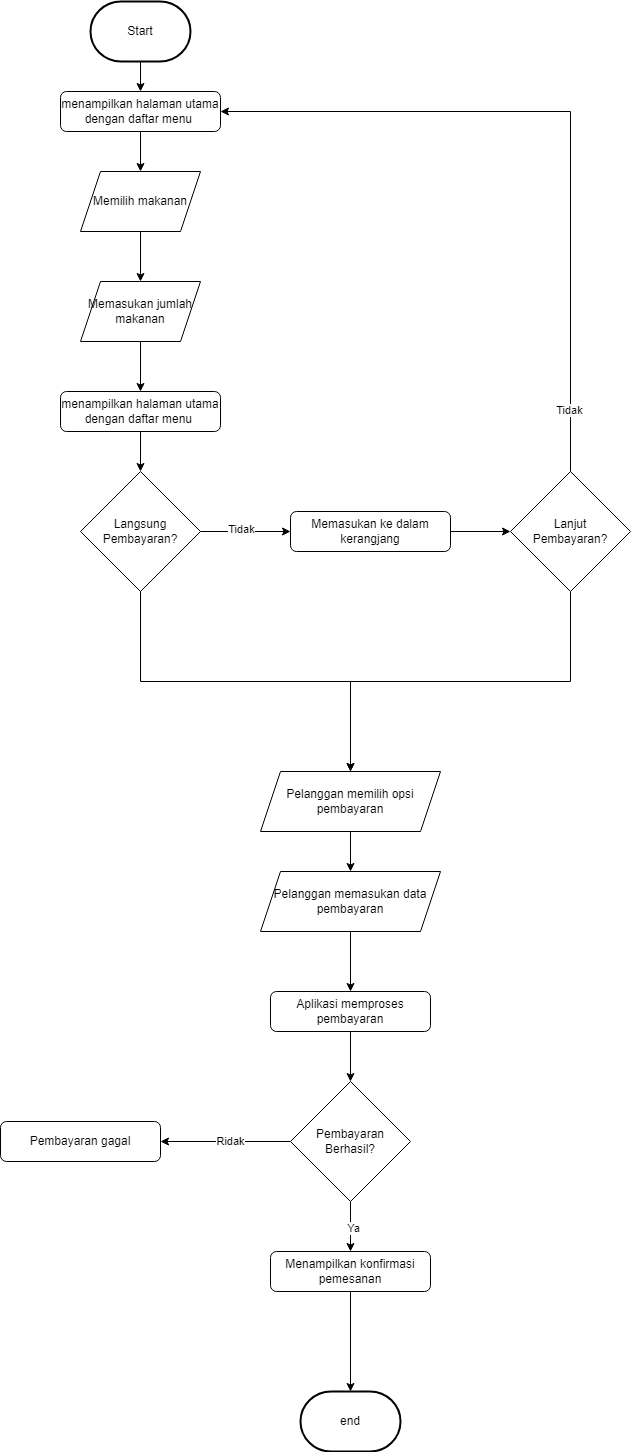

The diagram above was exported from draw.io. Its source (the exported page's mxGraphModel, read from the mxfile embedded in the PNG):
<mxGraphModel dx="2514" dy="1240" grid="1" gridSize="10" guides="1" tooltips="1" connect="1" arrows="1" fold="1" page="1" pageScale="1" pageWidth="827" pageHeight="1169" math="0" shadow="0">
  <root>
    <mxCell id="WIyWlLk6GJQsqaUBKTNV-0" />
    <mxCell id="WIyWlLk6GJQsqaUBKTNV-1" parent="WIyWlLk6GJQsqaUBKTNV-0" />
    <mxCell id="-Tk6Qptc5ZJoPug1Awdo-74" value="" style="group" vertex="1" connectable="0" parent="WIyWlLk6GJQsqaUBKTNV-1">
      <mxGeometry x="530" y="60" width="630" height="1450" as="geometry" />
    </mxCell>
    <mxCell id="-Tk6Qptc5ZJoPug1Awdo-0" value="menampilkan halaman utama dengan daftar menu&amp;nbsp;" style="rounded=1;whiteSpace=wrap;html=1;fontSize=12;glass=0;strokeWidth=1;shadow=0;" vertex="1" parent="-Tk6Qptc5ZJoPug1Awdo-74">
      <mxGeometry x="60" y="90" width="160" height="40" as="geometry" />
    </mxCell>
    <mxCell id="-Tk6Qptc5ZJoPug1Awdo-19" style="edgeStyle=orthogonalEdgeStyle;rounded=0;orthogonalLoop=1;jettySize=auto;html=1;exitX=0.5;exitY=1;exitDx=0;exitDy=0;exitPerimeter=0;entryX=0.5;entryY=0;entryDx=0;entryDy=0;" edge="1" parent="-Tk6Qptc5ZJoPug1Awdo-74" source="-Tk6Qptc5ZJoPug1Awdo-1" target="-Tk6Qptc5ZJoPug1Awdo-0">
      <mxGeometry relative="1" as="geometry" />
    </mxCell>
    <mxCell id="-Tk6Qptc5ZJoPug1Awdo-1" value="Start" style="strokeWidth=2;html=1;shape=mxgraph.flowchart.terminator;whiteSpace=wrap;" vertex="1" parent="-Tk6Qptc5ZJoPug1Awdo-74">
      <mxGeometry x="90" width="100" height="60" as="geometry" />
    </mxCell>
    <mxCell id="-Tk6Qptc5ZJoPug1Awdo-5" value="Memasukan ke dalam kerangjang" style="rounded=1;whiteSpace=wrap;html=1;fontSize=12;glass=0;strokeWidth=1;shadow=0;" vertex="1" parent="-Tk6Qptc5ZJoPug1Awdo-74">
      <mxGeometry x="290" y="510" width="160" height="40" as="geometry" />
    </mxCell>
    <mxCell id="-Tk6Qptc5ZJoPug1Awdo-29" style="edgeStyle=orthogonalEdgeStyle;rounded=0;orthogonalLoop=1;jettySize=auto;html=1;exitX=1;exitY=0.5;exitDx=0;exitDy=0;entryX=0;entryY=0.5;entryDx=0;entryDy=0;" edge="1" parent="-Tk6Qptc5ZJoPug1Awdo-74" source="-Tk6Qptc5ZJoPug1Awdo-6" target="-Tk6Qptc5ZJoPug1Awdo-5">
      <mxGeometry relative="1" as="geometry" />
    </mxCell>
    <mxCell id="-Tk6Qptc5ZJoPug1Awdo-31" value="Tidak" style="edgeLabel;html=1;align=center;verticalAlign=middle;resizable=0;points=[];" vertex="1" connectable="0" parent="-Tk6Qptc5ZJoPug1Awdo-29">
      <mxGeometry x="-0.0889" y="3" relative="1" as="geometry">
        <mxPoint as="offset" />
      </mxGeometry>
    </mxCell>
    <mxCell id="-Tk6Qptc5ZJoPug1Awdo-6" value="Langsung&lt;br&gt;Pembayaran?" style="rhombus;whiteSpace=wrap;html=1;" vertex="1" parent="-Tk6Qptc5ZJoPug1Awdo-74">
      <mxGeometry x="80" y="470" width="120" height="120" as="geometry" />
    </mxCell>
    <mxCell id="-Tk6Qptc5ZJoPug1Awdo-14" value="Aplikasi memproses pembayaran" style="rounded=1;whiteSpace=wrap;html=1;fontSize=12;glass=0;strokeWidth=1;shadow=0;" vertex="1" parent="-Tk6Qptc5ZJoPug1Awdo-74">
      <mxGeometry x="270" y="990" width="160" height="40" as="geometry" />
    </mxCell>
    <mxCell id="-Tk6Qptc5ZJoPug1Awdo-15" value="Menampilkan konfirmasi pemesanan" style="rounded=1;whiteSpace=wrap;html=1;fontSize=12;glass=0;strokeWidth=1;shadow=0;" vertex="1" parent="-Tk6Qptc5ZJoPug1Awdo-74">
      <mxGeometry x="270" y="1250" width="160" height="40" as="geometry" />
    </mxCell>
    <mxCell id="-Tk6Qptc5ZJoPug1Awdo-16" value="end" style="strokeWidth=2;html=1;shape=mxgraph.flowchart.terminator;whiteSpace=wrap;" vertex="1" parent="-Tk6Qptc5ZJoPug1Awdo-74">
      <mxGeometry x="300" y="1390" width="100" height="60" as="geometry" />
    </mxCell>
    <mxCell id="-Tk6Qptc5ZJoPug1Awdo-41" style="edgeStyle=orthogonalEdgeStyle;rounded=0;orthogonalLoop=1;jettySize=auto;html=1;exitX=0.5;exitY=1;exitDx=0;exitDy=0;" edge="1" parent="-Tk6Qptc5ZJoPug1Awdo-74" source="-Tk6Qptc5ZJoPug1Awdo-15" target="-Tk6Qptc5ZJoPug1Awdo-16">
      <mxGeometry relative="1" as="geometry" />
    </mxCell>
    <mxCell id="-Tk6Qptc5ZJoPug1Awdo-34" style="edgeStyle=orthogonalEdgeStyle;rounded=0;orthogonalLoop=1;jettySize=auto;html=1;exitX=0.5;exitY=0;exitDx=0;exitDy=0;entryX=1;entryY=0.5;entryDx=0;entryDy=0;" edge="1" parent="-Tk6Qptc5ZJoPug1Awdo-74" source="-Tk6Qptc5ZJoPug1Awdo-32" target="-Tk6Qptc5ZJoPug1Awdo-0">
      <mxGeometry relative="1" as="geometry">
        <mxPoint x="220.00000000000023" y="190" as="targetPoint" />
      </mxGeometry>
    </mxCell>
    <mxCell id="-Tk6Qptc5ZJoPug1Awdo-37" value="Tidak" style="edgeLabel;html=1;align=center;verticalAlign=middle;resizable=0;points=[];" vertex="1" connectable="0" parent="-Tk6Qptc5ZJoPug1Awdo-34">
      <mxGeometry x="-0.8207" y="2" relative="1" as="geometry">
        <mxPoint as="offset" />
      </mxGeometry>
    </mxCell>
    <mxCell id="-Tk6Qptc5ZJoPug1Awdo-32" value="Lanjut &lt;br&gt;Pembayaran?" style="rhombus;whiteSpace=wrap;html=1;" vertex="1" parent="-Tk6Qptc5ZJoPug1Awdo-74">
      <mxGeometry x="510" y="470" width="120" height="120" as="geometry" />
    </mxCell>
    <mxCell id="-Tk6Qptc5ZJoPug1Awdo-33" style="edgeStyle=orthogonalEdgeStyle;rounded=0;orthogonalLoop=1;jettySize=auto;html=1;exitX=1;exitY=0.5;exitDx=0;exitDy=0;entryX=0;entryY=0.5;entryDx=0;entryDy=0;" edge="1" parent="-Tk6Qptc5ZJoPug1Awdo-74" source="-Tk6Qptc5ZJoPug1Awdo-5" target="-Tk6Qptc5ZJoPug1Awdo-32">
      <mxGeometry relative="1" as="geometry" />
    </mxCell>
    <mxCell id="-Tk6Qptc5ZJoPug1Awdo-49" style="edgeStyle=orthogonalEdgeStyle;rounded=0;orthogonalLoop=1;jettySize=auto;html=1;exitX=0.5;exitY=1;exitDx=0;exitDy=0;entryX=0.5;entryY=0;entryDx=0;entryDy=0;" edge="1" parent="-Tk6Qptc5ZJoPug1Awdo-74" source="-Tk6Qptc5ZJoPug1Awdo-47" target="-Tk6Qptc5ZJoPug1Awdo-15">
      <mxGeometry relative="1" as="geometry" />
    </mxCell>
    <mxCell id="-Tk6Qptc5ZJoPug1Awdo-53" value="Ya" style="edgeLabel;html=1;align=center;verticalAlign=middle;resizable=0;points=[];" vertex="1" connectable="0" parent="-Tk6Qptc5ZJoPug1Awdo-49">
      <mxGeometry x="-0.0267" y="2" relative="1" as="geometry">
        <mxPoint as="offset" />
      </mxGeometry>
    </mxCell>
    <mxCell id="-Tk6Qptc5ZJoPug1Awdo-47" value="Pembayaran &lt;br&gt;Berhasil?" style="rhombus;whiteSpace=wrap;html=1;" vertex="1" parent="-Tk6Qptc5ZJoPug1Awdo-74">
      <mxGeometry x="290" y="1080" width="120" height="120" as="geometry" />
    </mxCell>
    <mxCell id="-Tk6Qptc5ZJoPug1Awdo-48" style="edgeStyle=orthogonalEdgeStyle;rounded=0;orthogonalLoop=1;jettySize=auto;html=1;exitX=0.5;exitY=1;exitDx=0;exitDy=0;entryX=0.5;entryY=0;entryDx=0;entryDy=0;" edge="1" parent="-Tk6Qptc5ZJoPug1Awdo-74" source="-Tk6Qptc5ZJoPug1Awdo-14" target="-Tk6Qptc5ZJoPug1Awdo-47">
      <mxGeometry relative="1" as="geometry" />
    </mxCell>
    <mxCell id="-Tk6Qptc5ZJoPug1Awdo-51" value="Pembayaran gagal" style="rounded=1;whiteSpace=wrap;html=1;fontSize=12;glass=0;strokeWidth=1;shadow=0;" vertex="1" parent="-Tk6Qptc5ZJoPug1Awdo-74">
      <mxGeometry y="1120" width="160" height="40" as="geometry" />
    </mxCell>
    <mxCell id="-Tk6Qptc5ZJoPug1Awdo-64" style="edgeStyle=orthogonalEdgeStyle;rounded=0;orthogonalLoop=1;jettySize=auto;html=1;exitX=0;exitY=0.5;exitDx=0;exitDy=0;entryX=1;entryY=0.5;entryDx=0;entryDy=0;" edge="1" parent="-Tk6Qptc5ZJoPug1Awdo-74" source="-Tk6Qptc5ZJoPug1Awdo-47" target="-Tk6Qptc5ZJoPug1Awdo-51">
      <mxGeometry relative="1" as="geometry" />
    </mxCell>
    <mxCell id="-Tk6Qptc5ZJoPug1Awdo-65" value="Ridak" style="edgeLabel;html=1;align=center;verticalAlign=middle;resizable=0;points=[];" vertex="1" connectable="0" parent="-Tk6Qptc5ZJoPug1Awdo-64">
      <mxGeometry x="-0.0391" y="-1" relative="1" as="geometry">
        <mxPoint x="1" as="offset" />
      </mxGeometry>
    </mxCell>
    <mxCell id="-Tk6Qptc5ZJoPug1Awdo-55" value="Memilih makanan" style="shape=parallelogram;perimeter=parallelogramPerimeter;whiteSpace=wrap;html=1;fixedSize=1;" vertex="1" parent="-Tk6Qptc5ZJoPug1Awdo-74">
      <mxGeometry x="80" y="170" width="120" height="60" as="geometry" />
    </mxCell>
    <mxCell id="-Tk6Qptc5ZJoPug1Awdo-57" style="edgeStyle=orthogonalEdgeStyle;rounded=0;orthogonalLoop=1;jettySize=auto;html=1;exitX=0.5;exitY=1;exitDx=0;exitDy=0;entryX=0.5;entryY=0;entryDx=0;entryDy=0;" edge="1" parent="-Tk6Qptc5ZJoPug1Awdo-74" source="-Tk6Qptc5ZJoPug1Awdo-0" target="-Tk6Qptc5ZJoPug1Awdo-55">
      <mxGeometry relative="1" as="geometry" />
    </mxCell>
    <mxCell id="-Tk6Qptc5ZJoPug1Awdo-56" value="Memasukan jumlah makanan" style="shape=parallelogram;perimeter=parallelogramPerimeter;whiteSpace=wrap;html=1;fixedSize=1;" vertex="1" parent="-Tk6Qptc5ZJoPug1Awdo-74">
      <mxGeometry x="80" y="280" width="120" height="60" as="geometry" />
    </mxCell>
    <mxCell id="-Tk6Qptc5ZJoPug1Awdo-58" style="edgeStyle=orthogonalEdgeStyle;rounded=0;orthogonalLoop=1;jettySize=auto;html=1;exitX=0.5;exitY=1;exitDx=0;exitDy=0;entryX=0.5;entryY=0;entryDx=0;entryDy=0;" edge="1" parent="-Tk6Qptc5ZJoPug1Awdo-74" source="-Tk6Qptc5ZJoPug1Awdo-55" target="-Tk6Qptc5ZJoPug1Awdo-56">
      <mxGeometry relative="1" as="geometry" />
    </mxCell>
    <mxCell id="-Tk6Qptc5ZJoPug1Awdo-63" style="edgeStyle=orthogonalEdgeStyle;rounded=0;orthogonalLoop=1;jettySize=auto;html=1;exitX=0.5;exitY=1;exitDx=0;exitDy=0;entryX=0.5;entryY=0;entryDx=0;entryDy=0;" edge="1" parent="-Tk6Qptc5ZJoPug1Awdo-74" source="-Tk6Qptc5ZJoPug1Awdo-61" target="-Tk6Qptc5ZJoPug1Awdo-6">
      <mxGeometry relative="1" as="geometry" />
    </mxCell>
    <mxCell id="-Tk6Qptc5ZJoPug1Awdo-61" value="menampilkan halaman utama dengan daftar menu&amp;nbsp;" style="rounded=1;whiteSpace=wrap;html=1;fontSize=12;glass=0;strokeWidth=1;shadow=0;" vertex="1" parent="-Tk6Qptc5ZJoPug1Awdo-74">
      <mxGeometry x="60" y="390" width="160" height="40" as="geometry" />
    </mxCell>
    <mxCell id="-Tk6Qptc5ZJoPug1Awdo-62" style="edgeStyle=orthogonalEdgeStyle;rounded=0;orthogonalLoop=1;jettySize=auto;html=1;exitX=0.5;exitY=1;exitDx=0;exitDy=0;" edge="1" parent="-Tk6Qptc5ZJoPug1Awdo-74" source="-Tk6Qptc5ZJoPug1Awdo-56" target="-Tk6Qptc5ZJoPug1Awdo-61">
      <mxGeometry relative="1" as="geometry" />
    </mxCell>
    <mxCell id="-Tk6Qptc5ZJoPug1Awdo-66" value="Pelanggan memilih opsi pembayaran" style="shape=parallelogram;perimeter=parallelogramPerimeter;whiteSpace=wrap;html=1;fixedSize=1;" vertex="1" parent="-Tk6Qptc5ZJoPug1Awdo-74">
      <mxGeometry x="260" y="770" width="180" height="60" as="geometry" />
    </mxCell>
    <mxCell id="-Tk6Qptc5ZJoPug1Awdo-68" style="edgeStyle=orthogonalEdgeStyle;rounded=0;orthogonalLoop=1;jettySize=auto;html=1;exitX=0.5;exitY=1;exitDx=0;exitDy=0;entryX=0.5;entryY=0;entryDx=0;entryDy=0;" edge="1" parent="-Tk6Qptc5ZJoPug1Awdo-74" source="-Tk6Qptc5ZJoPug1Awdo-6" target="-Tk6Qptc5ZJoPug1Awdo-66">
      <mxGeometry relative="1" as="geometry" />
    </mxCell>
    <mxCell id="-Tk6Qptc5ZJoPug1Awdo-69" style="edgeStyle=orthogonalEdgeStyle;rounded=0;orthogonalLoop=1;jettySize=auto;html=1;exitX=0.5;exitY=1;exitDx=0;exitDy=0;" edge="1" parent="-Tk6Qptc5ZJoPug1Awdo-74" source="-Tk6Qptc5ZJoPug1Awdo-32" target="-Tk6Qptc5ZJoPug1Awdo-66">
      <mxGeometry relative="1" as="geometry" />
    </mxCell>
    <mxCell id="-Tk6Qptc5ZJoPug1Awdo-72" style="edgeStyle=orthogonalEdgeStyle;rounded=0;orthogonalLoop=1;jettySize=auto;html=1;exitX=0.5;exitY=1;exitDx=0;exitDy=0;entryX=0.5;entryY=0;entryDx=0;entryDy=0;" edge="1" parent="-Tk6Qptc5ZJoPug1Awdo-74" source="-Tk6Qptc5ZJoPug1Awdo-67" target="-Tk6Qptc5ZJoPug1Awdo-14">
      <mxGeometry relative="1" as="geometry" />
    </mxCell>
    <mxCell id="-Tk6Qptc5ZJoPug1Awdo-67" value="Pelanggan memasukan data pembayaran" style="shape=parallelogram;perimeter=parallelogramPerimeter;whiteSpace=wrap;html=1;fixedSize=1;" vertex="1" parent="-Tk6Qptc5ZJoPug1Awdo-74">
      <mxGeometry x="260" y="870" width="180" height="60" as="geometry" />
    </mxCell>
    <mxCell id="-Tk6Qptc5ZJoPug1Awdo-71" style="edgeStyle=orthogonalEdgeStyle;rounded=0;orthogonalLoop=1;jettySize=auto;html=1;exitX=0.5;exitY=1;exitDx=0;exitDy=0;entryX=0.5;entryY=0;entryDx=0;entryDy=0;" edge="1" parent="-Tk6Qptc5ZJoPug1Awdo-74" source="-Tk6Qptc5ZJoPug1Awdo-66" target="-Tk6Qptc5ZJoPug1Awdo-67">
      <mxGeometry relative="1" as="geometry" />
    </mxCell>
  </root>
</mxGraphModel>